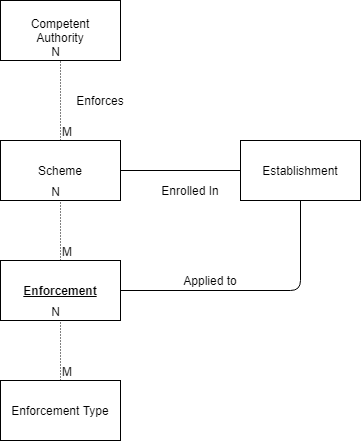

The diagram above was exported from draw.io. Its source (the exported page's mxGraphModel, read from the mxfile embedded in the PNG):
<mxGraphModel dx="653" dy="743" grid="1" gridSize="10" guides="1" tooltips="1" connect="1" arrows="1" fold="1" page="1" pageScale="1" pageWidth="827" pageHeight="1169" math="0" shadow="0">
  <root>
    <mxCell id="WIyWlLk6GJQsqaUBKTNV-0" />
    <mxCell id="WIyWlLk6GJQsqaUBKTNV-1" parent="WIyWlLk6GJQsqaUBKTNV-0" />
    <mxCell id="8JdgNKyFn9PyIBuvd6aE-0" value="Scheme" style="rounded=0;whiteSpace=wrap;html=1;" parent="WIyWlLk6GJQsqaUBKTNV-1" vertex="1">
      <mxGeometry x="360" y="360" width="120" height="60" as="geometry" />
    </mxCell>
    <mxCell id="8JdgNKyFn9PyIBuvd6aE-2" value="&lt;b&gt;&lt;u&gt;Enforcement&lt;/u&gt;&lt;/b&gt;" style="rounded=0;whiteSpace=wrap;html=1;" parent="WIyWlLk6GJQsqaUBKTNV-1" vertex="1">
      <mxGeometry x="360" y="480" width="120" height="60" as="geometry" />
    </mxCell>
    <mxCell id="8JdgNKyFn9PyIBuvd6aE-4" value="Establishment" style="rounded=0;whiteSpace=wrap;html=1;" parent="WIyWlLk6GJQsqaUBKTNV-1" vertex="1">
      <mxGeometry x="600" y="360" width="120" height="60" as="geometry" />
    </mxCell>
    <mxCell id="8JdgNKyFn9PyIBuvd6aE-5" value="Competent&lt;br&gt;Authority" style="rounded=0;whiteSpace=wrap;html=1;" parent="WIyWlLk6GJQsqaUBKTNV-1" vertex="1">
      <mxGeometry x="360" y="220" width="120" height="60" as="geometry" />
    </mxCell>
    <mxCell id="8JdgNKyFn9PyIBuvd6aE-25" style="edgeStyle=none;rounded=0;orthogonalLoop=1;jettySize=auto;html=1;entryX=1;entryY=0.5;entryDx=0;entryDy=0;" parent="WIyWlLk6GJQsqaUBKTNV-1" edge="1">
      <mxGeometry relative="1" as="geometry">
        <mxPoint x="480" y="520" as="sourcePoint" />
        <mxPoint x="480" y="520" as="targetPoint" />
      </mxGeometry>
    </mxCell>
    <mxCell id="8JdgNKyFn9PyIBuvd6aE-27" value="" style="endArrow=none;html=1;entryX=0;entryY=0.5;entryDx=0;entryDy=0;exitX=1;exitY=0.5;exitDx=0;exitDy=0;" parent="WIyWlLk6GJQsqaUBKTNV-1" edge="1">
      <mxGeometry width="50" height="50" relative="1" as="geometry">
        <mxPoint x="480" y="390" as="sourcePoint" />
        <mxPoint x="600" y="390" as="targetPoint" />
      </mxGeometry>
    </mxCell>
    <mxCell id="8JdgNKyFn9PyIBuvd6aE-29" value="Enrolled In" style="text;html=1;strokeColor=none;fillColor=none;align=center;verticalAlign=middle;whiteSpace=wrap;rounded=0;" parent="WIyWlLk6GJQsqaUBKTNV-1" vertex="1">
      <mxGeometry x="520" y="400" width="60" height="20" as="geometry" />
    </mxCell>
    <mxCell id="8JdgNKyFn9PyIBuvd6aE-33" value="Enforces" style="text;html=1;strokeColor=none;fillColor=none;align=center;verticalAlign=middle;whiteSpace=wrap;rounded=0;" parent="WIyWlLk6GJQsqaUBKTNV-1" vertex="1">
      <mxGeometry x="430" y="310" width="60" height="20" as="geometry" />
    </mxCell>
    <mxCell id="8JdgNKyFn9PyIBuvd6aE-35" value="" style="endArrow=none;html=1;entryX=0.5;entryY=1;entryDx=0;entryDy=0;exitX=1;exitY=0.5;exitDx=0;exitDy=0;" parent="WIyWlLk6GJQsqaUBKTNV-1" source="8JdgNKyFn9PyIBuvd6aE-2" target="8JdgNKyFn9PyIBuvd6aE-4" edge="1">
      <mxGeometry width="50" height="50" relative="1" as="geometry">
        <mxPoint x="420" y="450" as="sourcePoint" />
        <mxPoint x="470" y="400" as="targetPoint" />
        <Array as="points">
          <mxPoint x="660" y="510" />
        </Array>
      </mxGeometry>
    </mxCell>
    <mxCell id="8JdgNKyFn9PyIBuvd6aE-37" value="Enforcement Type" style="rounded=0;whiteSpace=wrap;html=1;" parent="WIyWlLk6GJQsqaUBKTNV-1" vertex="1">
      <mxGeometry x="360" y="600" width="120" height="60" as="geometry" />
    </mxCell>
    <mxCell id="8JdgNKyFn9PyIBuvd6aE-45" value="Applied to" style="text;html=1;strokeColor=none;fillColor=none;align=center;verticalAlign=middle;whiteSpace=wrap;rounded=0;" parent="WIyWlLk6GJQsqaUBKTNV-1" vertex="1">
      <mxGeometry x="520" y="490" width="100" height="20" as="geometry" />
    </mxCell>
    <mxCell id="8JdgNKyFn9PyIBuvd6aE-48" value="" style="endArrow=none;html=1;rounded=0;dashed=1;dashPattern=1 2;entryX=0.5;entryY=1;entryDx=0;entryDy=0;exitX=0.5;exitY=0;exitDx=0;exitDy=0;" parent="WIyWlLk6GJQsqaUBKTNV-1" source="8JdgNKyFn9PyIBuvd6aE-0" target="8JdgNKyFn9PyIBuvd6aE-5" edge="1">
      <mxGeometry relative="1" as="geometry">
        <mxPoint x="370" y="420" as="sourcePoint" />
        <mxPoint x="530" y="420" as="targetPoint" />
      </mxGeometry>
    </mxCell>
    <mxCell id="8JdgNKyFn9PyIBuvd6aE-49" value="M" style="resizable=0;html=1;align=left;verticalAlign=bottom;" parent="8JdgNKyFn9PyIBuvd6aE-48" connectable="0" vertex="1">
      <mxGeometry x="-1" relative="1" as="geometry" />
    </mxCell>
    <mxCell id="8JdgNKyFn9PyIBuvd6aE-50" value="N" style="resizable=0;html=1;align=right;verticalAlign=bottom;" parent="8JdgNKyFn9PyIBuvd6aE-48" connectable="0" vertex="1">
      <mxGeometry x="1" relative="1" as="geometry" />
    </mxCell>
    <mxCell id="8JdgNKyFn9PyIBuvd6aE-54" value="" style="endArrow=none;html=1;rounded=0;dashed=1;dashPattern=1 2;entryX=0.5;entryY=1;entryDx=0;entryDy=0;" parent="WIyWlLk6GJQsqaUBKTNV-1" source="8JdgNKyFn9PyIBuvd6aE-2" target="8JdgNKyFn9PyIBuvd6aE-0" edge="1">
      <mxGeometry relative="1" as="geometry">
        <mxPoint x="370" y="520" as="sourcePoint" />
        <mxPoint x="530" y="520" as="targetPoint" />
      </mxGeometry>
    </mxCell>
    <mxCell id="8JdgNKyFn9PyIBuvd6aE-55" value="M" style="resizable=0;html=1;align=left;verticalAlign=bottom;" parent="8JdgNKyFn9PyIBuvd6aE-54" connectable="0" vertex="1">
      <mxGeometry x="-1" relative="1" as="geometry" />
    </mxCell>
    <mxCell id="8JdgNKyFn9PyIBuvd6aE-56" value="N" style="resizable=0;html=1;align=right;verticalAlign=bottom;" parent="8JdgNKyFn9PyIBuvd6aE-54" connectable="0" vertex="1">
      <mxGeometry x="1" relative="1" as="geometry" />
    </mxCell>
    <mxCell id="8JdgNKyFn9PyIBuvd6aE-60" value="" style="endArrow=none;html=1;rounded=0;dashed=1;dashPattern=1 2;entryX=0.5;entryY=1;entryDx=0;entryDy=0;exitX=0.5;exitY=0;exitDx=0;exitDy=0;" parent="WIyWlLk6GJQsqaUBKTNV-1" source="8JdgNKyFn9PyIBuvd6aE-37" target="8JdgNKyFn9PyIBuvd6aE-2" edge="1">
      <mxGeometry relative="1" as="geometry">
        <mxPoint x="370" y="520" as="sourcePoint" />
        <mxPoint x="530" y="520" as="targetPoint" />
      </mxGeometry>
    </mxCell>
    <mxCell id="8JdgNKyFn9PyIBuvd6aE-61" value="M" style="resizable=0;html=1;align=left;verticalAlign=bottom;" parent="8JdgNKyFn9PyIBuvd6aE-60" connectable="0" vertex="1">
      <mxGeometry x="-1" relative="1" as="geometry" />
    </mxCell>
    <mxCell id="8JdgNKyFn9PyIBuvd6aE-62" value="N" style="resizable=0;html=1;align=right;verticalAlign=bottom;" parent="8JdgNKyFn9PyIBuvd6aE-60" connectable="0" vertex="1">
      <mxGeometry x="1" relative="1" as="geometry" />
    </mxCell>
  </root>
</mxGraphModel>